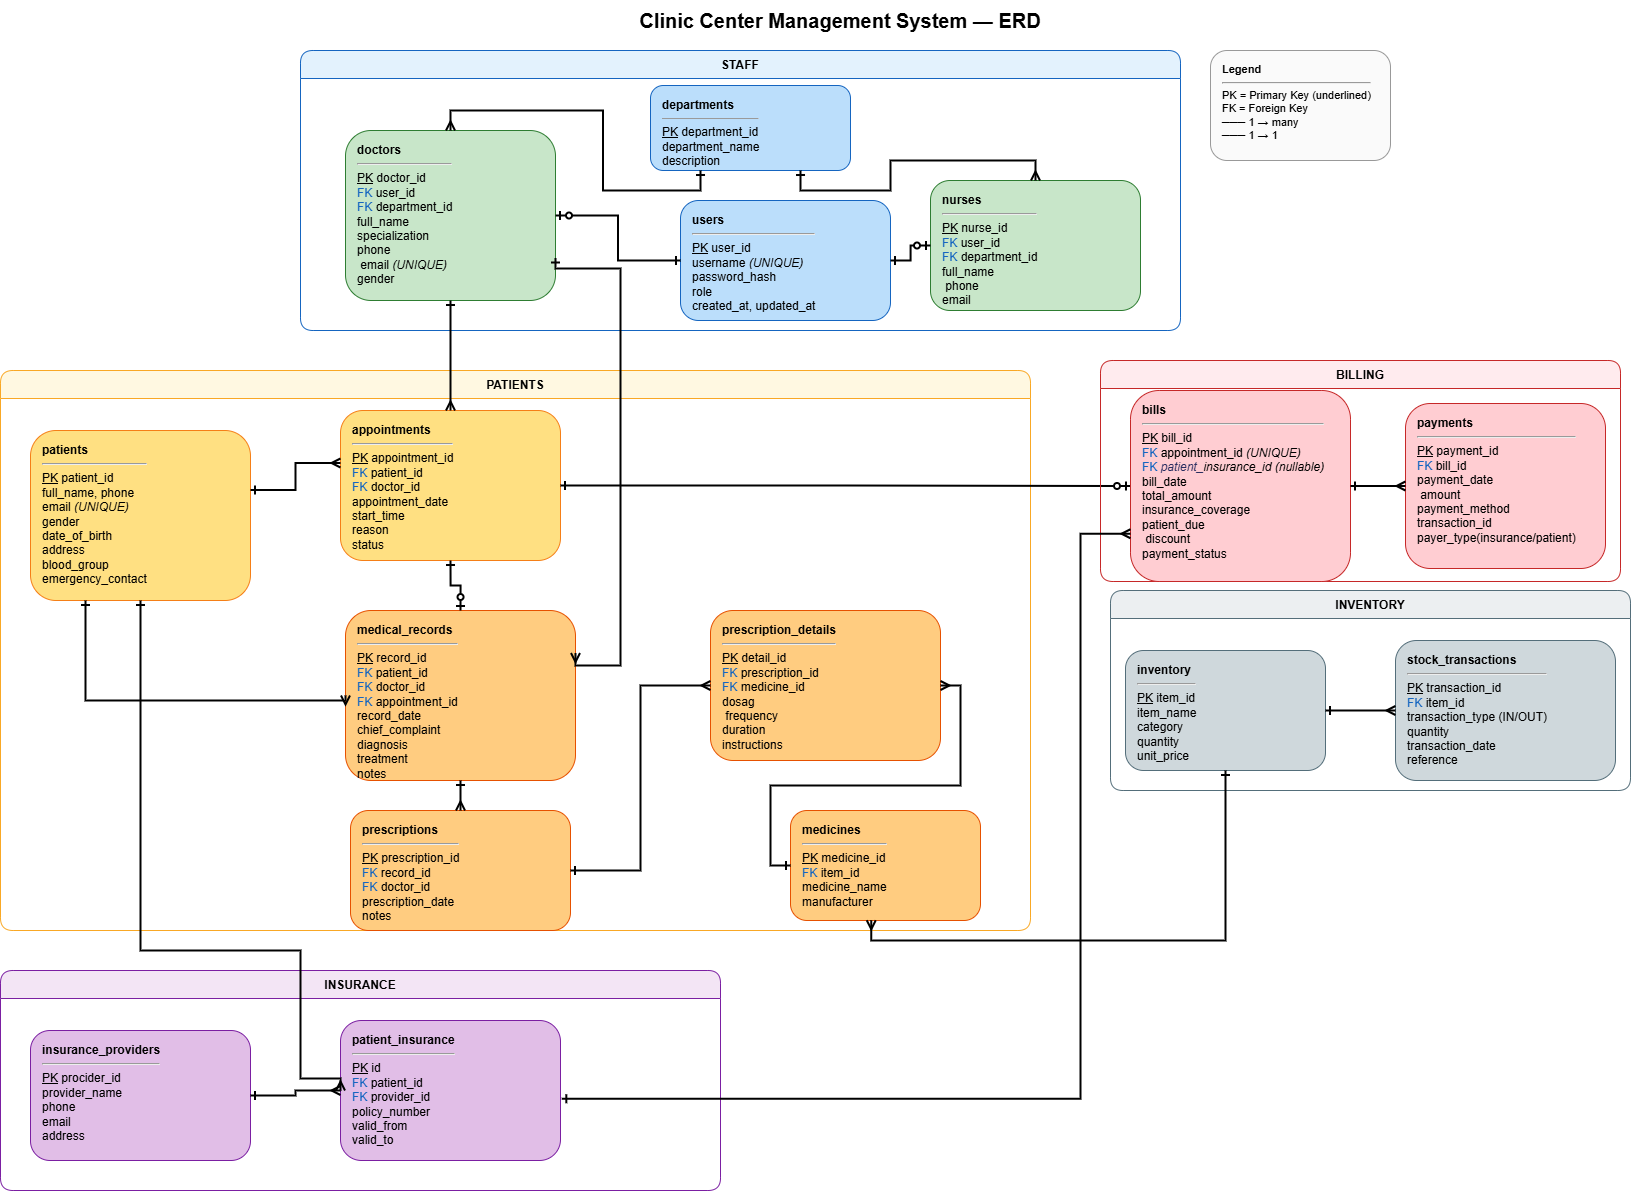

The diagram above was exported from draw.io. Its source (the exported page's mxGraphModel, read from the mxfile embedded in the PNG):
<mxGraphModel dx="1585" dy="885" grid="1" gridSize="10" guides="1" tooltips="1" connect="1" arrows="1" fold="1" page="1" pageScale="1" pageWidth="1600" pageHeight="1200" math="0" shadow="0">
  <root>
    <mxCell id="0" />
    <mxCell id="1" parent="0" />
    <mxCell id="title" parent="1" style="text;html=1;strokeColor=none;fillColor=none;align=center;verticalAlign=middle;whiteSpace=wrap;" value="&lt;font style=&quot;font-size: 20px;&quot;&gt;&lt;b&gt;Clinic Center Management System — ERD&lt;/b&gt;&lt;/font&gt;" vertex="1">
      <mxGeometry height="40" width="600" x="600" y="10" as="geometry" />
    </mxCell>
    <mxCell id="lane_staff" parent="1" style="swimlane;startSize=28;fillColor=#E3F2FD;strokeColor=#1565C0;fontStyle=1;rounded=1;" value="STAFF" vertex="1">
      <mxGeometry height="280" width="880" x="360" y="60" as="geometry" />
    </mxCell>
    <mxCell id="departments" parent="lane_staff" style="rounded=1;whiteSpace=wrap;html=1;align=left;verticalAlign=top;spacingLeft=10;spacingTop=6;fillColor=#BBDEFB;strokeColor=#1565C0;fontSize=12;" value="&lt;b&gt;departments&lt;/b&gt;&lt;hr size=&quot;1&quot;&gt;&lt;u&gt;PK&lt;/u&gt; department_id&lt;br&gt;department_name&lt;br&gt;description" vertex="1">
      <mxGeometry height="85" width="200" x="350" y="35" as="geometry" />
    </mxCell>
    <mxCell id="users" parent="lane_staff" style="rounded=1;whiteSpace=wrap;html=1;align=left;verticalAlign=top;spacingLeft=10;spacingTop=6;fillColor=#BBDEFB;strokeColor=#1565C0;fontSize=12;" value="&lt;b&gt;users&lt;/b&gt;&lt;hr&gt;&lt;u&gt;PK&lt;/u&gt; user_id&lt;br&gt;username &lt;i&gt;(UNIQUE)&lt;/i&gt;&lt;br&gt;password_hash&lt;br&gt;role&lt;br&gt;created_at, updated_at" vertex="1">
      <mxGeometry height="120" width="210" x="380" y="150" as="geometry" />
    </mxCell>
    <mxCell id="doctors" parent="lane_staff" style="rounded=1;whiteSpace=wrap;html=1;align=left;verticalAlign=top;spacingLeft=10;spacingTop=6;fillColor=#C8E6C9;strokeColor=#2E7D32;fontSize=12;" value="&lt;b&gt;doctors&lt;/b&gt;&lt;hr&gt;&lt;u&gt;PK&lt;/u&gt; doctor_id&lt;br&gt;&lt;font color=&quot;#1565C0&quot;&gt;FK&lt;/font&gt; user_id&lt;br&gt;&lt;font color=&quot;#1565C0&quot;&gt;FK&lt;/font&gt; department_id&lt;br&gt;full_name&lt;div&gt;specialization&lt;br&gt;phone&lt;/div&gt;&lt;div&gt;&amp;nbsp;email &lt;i&gt;(UNIQUE)&lt;/i&gt;&lt;br&gt;gender&lt;/div&gt;" vertex="1">
      <mxGeometry height="170" width="210" x="45" y="80" as="geometry" />
    </mxCell>
    <mxCell id="e1" edge="1" parent="lane_staff" source="departments" style="edgeStyle=orthogonalEdgeStyle;rounded=0;orthogonalLoop=1;jettySize=auto;html=1;endArrow=ERmany;startArrow=ERone;endFill=0;startFill=0;strokeWidth=2;exitX=0.25;exitY=1;exitDx=0;exitDy=0;entryX=0.5;entryY=0;entryDx=0;entryDy=0;" target="doctors">
      <mxGeometry relative="1" as="geometry" />
    </mxCell>
    <mxCell id="e3" edge="1" parent="lane_staff" source="users" style="edgeStyle=orthogonalEdgeStyle;rounded=0;orthogonalLoop=1;jettySize=auto;html=1;endArrow=ERzeroToOne;startArrow=ERone;endFill=0;startFill=0;strokeWidth=2;exitX=0;exitY=0.5;exitDx=0;exitDy=0;entryX=1;entryY=0.5;entryDx=0;entryDy=0;" target="doctors">
      <mxGeometry relative="1" as="geometry" />
    </mxCell>
    <mxCell id="lane_clinical" parent="1" style="swimlane;startSize=28;fillColor=#FFF8E1;strokeColor=#F9A825;fontStyle=1;rounded=1;" value="PATIENTS" vertex="1">
      <mxGeometry height="560" width="1030" x="60" y="380" as="geometry" />
    </mxCell>
    <mxCell id="prescriptions" parent="lane_clinical" style="rounded=1;whiteSpace=wrap;html=1;align=left;verticalAlign=top;spacingLeft=10;spacingTop=6;fillColor=#FFCC80;strokeColor=#E65100;fontSize=12;" value="&lt;b&gt;prescriptions&lt;/b&gt;&lt;hr&gt;&lt;u&gt;PK&lt;/u&gt; prescription_id&lt;br&gt;&lt;font color=&quot;#1565C0&quot;&gt;FK&lt;/font&gt; record_id&lt;br&gt;&lt;font color=&quot;#1565C0&quot;&gt;FK&lt;/font&gt; doctor_id&lt;br&gt;prescription_date&lt;div&gt;notes&lt;/div&gt;" vertex="1">
      <mxGeometry height="120" width="220" x="350" y="440" as="geometry" />
    </mxCell>
    <mxCell id="prescription_details" parent="lane_clinical" style="rounded=1;whiteSpace=wrap;html=1;align=left;verticalAlign=top;spacingLeft=10;spacingTop=6;fillColor=#FFCC80;strokeColor=#E65100;fontSize=12;" value="&lt;b&gt;prescription_details&lt;/b&gt;&lt;hr&gt;&lt;u&gt;PK&lt;/u&gt; detail_id&lt;br&gt;&lt;font color=&quot;#1565C0&quot;&gt;FK&lt;/font&gt; prescription_id&lt;br&gt;&lt;font color=&quot;#1565C0&quot;&gt;FK&lt;/font&gt; medicine_id&lt;br&gt;dosag&lt;div&gt;&amp;nbsp;frequency&lt;br&gt;duration&lt;/div&gt;&lt;div&gt;instructions&lt;/div&gt;" vertex="1">
      <mxGeometry height="150" width="230" x="710" y="240" as="geometry" />
    </mxCell>
    <mxCell id="e13" edge="1" parent="lane_clinical" source="prescriptions" style="edgeStyle=orthogonalEdgeStyle;rounded=0;orthogonalLoop=1;jettySize=auto;html=1;endArrow=ERmany;startArrow=ERone;endFill=0;startFill=0;strokeWidth=2;exitX=1;exitY=0.5;exitDx=0;exitDy=0;entryX=0;entryY=0.5;entryDx=0;entryDy=0;" target="prescription_details">
      <mxGeometry relative="1" as="geometry" />
    </mxCell>
    <mxCell id="medicines" parent="lane_clinical" style="rounded=1;whiteSpace=wrap;html=1;align=left;verticalAlign=top;spacingLeft=10;spacingTop=6;fillColor=#FFCC80;strokeColor=#E65100;fontSize=12;" value="&lt;b&gt;medicines&lt;/b&gt;&lt;hr&gt;&lt;u&gt;PK&lt;/u&gt; medicine_id&lt;br&gt;&lt;div&gt;&lt;span style=&quot;color: rgb(21, 101, 192); background-color: transparent;&quot;&gt;FK&lt;/span&gt;&amp;nbsp;item_id&lt;br&gt;medicine_name&lt;br&gt;manufacturer&lt;/div&gt;" vertex="1">
      <mxGeometry height="110" width="190" x="790" y="440" as="geometry" />
    </mxCell>
    <mxCell id="e14" edge="1" parent="lane_clinical" source="medicines" style="edgeStyle=orthogonalEdgeStyle;rounded=0;orthogonalLoop=1;jettySize=auto;html=1;endArrow=ERmany;startArrow=ERone;endFill=0;startFill=0;strokeWidth=2;exitX=0;exitY=0.5;exitDx=0;exitDy=0;entryX=1;entryY=0.5;entryDx=0;entryDy=0;" target="prescription_details">
      <mxGeometry relative="1" as="geometry" />
    </mxCell>
    <mxCell id="medical_records" parent="lane_clinical" style="rounded=1;whiteSpace=wrap;html=1;align=left;verticalAlign=top;spacingLeft=10;spacingTop=6;fillColor=#FFCC80;strokeColor=#E65100;fontSize=12;" value="&lt;b&gt;medical_records&lt;/b&gt;&lt;hr&gt;&lt;u&gt;PK&lt;/u&gt; record_id&lt;br&gt;&lt;font color=&quot;#1565C0&quot;&gt;FK&lt;/font&gt; patient_id&lt;br&gt;&lt;font color=&quot;#1565C0&quot;&gt;FK&lt;/font&gt; doctor_id&lt;br&gt;&lt;font color=&quot;#1565C0&quot;&gt;FK&lt;/font&gt; appointment_id&lt;br&gt;record_date&lt;div&gt;chief_complaint&lt;br&gt;diagnosis&lt;/div&gt;&lt;div&gt;treatment&lt;/div&gt;&lt;div&gt;notes&lt;/div&gt;" vertex="1">
      <mxGeometry height="170" width="230" x="345" y="240" as="geometry" />
    </mxCell>
    <mxCell id="e12" edge="1" parent="lane_clinical" source="medical_records" style="edgeStyle=orthogonalEdgeStyle;rounded=0;orthogonalLoop=1;jettySize=auto;html=1;endArrow=ERmany;startArrow=ERone;endFill=0;startFill=0;strokeWidth=2;exitX=0.5;exitY=1;exitDx=0;exitDy=0;entryX=0.5;entryY=0;entryDx=0;entryDy=0;" target="prescriptions">
      <mxGeometry relative="1" as="geometry" />
    </mxCell>
    <mxCell id="appointments" parent="lane_clinical" style="rounded=1;whiteSpace=wrap;html=1;align=left;verticalAlign=top;spacingLeft=10;spacingTop=6;fillColor=#FFE082;strokeColor=#F57F17;fontSize=12;" value="&lt;b&gt;appointments&lt;/b&gt;&lt;hr&gt;&lt;u&gt;PK&lt;/u&gt; appointment_id&lt;br&gt;&lt;font color=&quot;#1565C0&quot;&gt;FK&lt;/font&gt; patient_id&lt;br&gt;&lt;font color=&quot;#1565C0&quot;&gt;FK&lt;/font&gt; doctor_id&lt;br&gt;appointment_date&lt;br&gt;start_time&lt;br&gt;reason&lt;div&gt;status&lt;/div&gt;" vertex="1">
      <mxGeometry height="150" width="220" x="340" y="40" as="geometry" />
    </mxCell>
    <mxCell id="e9" edge="1" parent="lane_clinical" source="appointments" style="edgeStyle=orthogonalEdgeStyle;rounded=0;orthogonalLoop=1;jettySize=auto;html=1;endArrow=ERzeroToOne;startArrow=ERone;endFill=0;startFill=0;strokeWidth=2;exitX=0.5;exitY=1;exitDx=0;exitDy=0;entryX=0.5;entryY=0;entryDx=0;entryDy=0;" target="medical_records">
      <mxGeometry relative="1" as="geometry" />
    </mxCell>
    <mxCell id="lane_insurance" parent="1" style="swimlane;startSize=28;fillColor=#F3E5F5;strokeColor=#7B1FA2;fontStyle=1;rounded=1;" value="INSURANCE" vertex="1">
      <mxGeometry height="220" width="720" x="60" y="980" as="geometry" />
    </mxCell>
    <mxCell id="legend" parent="1" style="rounded=1;whiteSpace=wrap;html=1;align=left;verticalAlign=top;spacingLeft=10;spacingTop=6;fillColor=#FAFAFA;strokeColor=#999999;fontSize=11;" value="&lt;b&gt;Legend&lt;/b&gt;&lt;hr&gt;PK = Primary Key (underlined)&lt;br&gt;FK = Foreign Key&lt;br&gt;─── 1 → many&lt;br&gt;─── 1 → 1" vertex="1">
      <mxGeometry height="110" width="180" x="1270" y="60" as="geometry" />
    </mxCell>
    <mxCell id="nurses" parent="1" style="rounded=1;whiteSpace=wrap;html=1;align=left;verticalAlign=top;spacingLeft=10;spacingTop=6;fillColor=#C8E6C9;strokeColor=#2E7D32;fontSize=12;" value="&lt;b&gt;nurses&lt;/b&gt;&lt;hr&gt;&lt;u&gt;PK&lt;/u&gt; nurse_id&lt;br&gt;&lt;font color=&quot;#1565C0&quot;&gt;FK&lt;/font&gt; user_id&lt;br&gt;&lt;font color=&quot;#1565C0&quot;&gt;FK&lt;/font&gt; department_id&lt;br&gt;full_name&lt;div&gt;&amp;nbsp;phone&lt;/div&gt;&lt;div&gt;email&lt;/div&gt;" vertex="1">
      <mxGeometry height="130" width="210" x="990" y="190" as="geometry" />
    </mxCell>
    <mxCell id="patients" parent="1" style="rounded=1;whiteSpace=wrap;html=1;align=left;verticalAlign=top;spacingLeft=10;spacingTop=6;fillColor=#FFE082;strokeColor=#F57F17;fontSize=12;" value="&lt;b&gt;patients&lt;/b&gt;&lt;hr&gt;&lt;u&gt;PK&lt;/u&gt; patient_id&lt;br&gt;full_name, phone&lt;br&gt;email &lt;i&gt;(UNIQUE)&lt;/i&gt;&lt;div&gt;gender&lt;br&gt;date_of_birth&lt;/div&gt;&lt;div&gt;address&lt;br&gt;blood_group&lt;br&gt;emergency_contact&lt;br&gt;&lt;/div&gt;" vertex="1">
      <mxGeometry height="170" width="220" x="90" y="440" as="geometry" />
    </mxCell>
    <mxCell id="insurance_providers" parent="1" style="rounded=1;whiteSpace=wrap;html=1;align=left;verticalAlign=top;spacingLeft=10;spacingTop=6;fillColor=#E1BEE7;strokeColor=#7B1FA2;fontSize=12;" value="&lt;b&gt;insurance_providers&lt;/b&gt;&lt;hr&gt;&lt;u&gt;PK&lt;/u&gt; procider_id&lt;br&gt;provider_name&lt;br&gt;phone&lt;div&gt;email&lt;/div&gt;&lt;div&gt;address&lt;/div&gt;" vertex="1">
      <mxGeometry height="130" width="220" x="90" y="1040" as="geometry" />
    </mxCell>
    <mxCell id="patient_insurance" parent="1" style="rounded=1;whiteSpace=wrap;html=1;align=left;verticalAlign=top;spacingLeft=10;spacingTop=6;fillColor=#E1BEE7;strokeColor=#7B1FA2;fontSize=12;" value="&lt;b&gt;patient_insurance&lt;/b&gt;&lt;hr&gt;&lt;u&gt;PK&lt;/u&gt; id&lt;br&gt;&lt;font color=&quot;#1565C0&quot;&gt;FK&lt;/font&gt; patient_id&lt;br&gt;&lt;font color=&quot;#1565C0&quot;&gt;FK&lt;/font&gt; provider_id&lt;br&gt;policy_number&lt;br&gt;valid_from&lt;div&gt;valid_to&lt;/div&gt;" vertex="1">
      <mxGeometry height="140" width="220" x="400" y="1030" as="geometry" />
    </mxCell>
    <mxCell id="e2" edge="1" parent="1" source="departments" style="edgeStyle=orthogonalEdgeStyle;rounded=0;orthogonalLoop=1;jettySize=auto;html=1;endArrow=ERmany;startArrow=ERone;endFill=0;startFill=0;strokeWidth=2;exitX=0.75;exitY=1;exitDx=0;exitDy=0;entryX=0.5;entryY=0;entryDx=0;entryDy=0;" target="nurses">
      <mxGeometry relative="1" as="geometry" />
    </mxCell>
    <mxCell id="e4" edge="1" parent="1" source="users" style="edgeStyle=orthogonalEdgeStyle;rounded=0;orthogonalLoop=1;jettySize=auto;html=1;endArrow=ERzeroToOne;startArrow=ERone;endFill=0;startFill=0;strokeWidth=2;exitX=1;exitY=0.5;exitDx=0;exitDy=0;entryX=0;entryY=0.5;entryDx=0;entryDy=0;" target="nurses">
      <mxGeometry relative="1" as="geometry" />
    </mxCell>
    <mxCell id="e5" edge="1" parent="1" source="patients" style="edgeStyle=orthogonalEdgeStyle;rounded=0;orthogonalLoop=1;jettySize=auto;html=1;endArrow=ERmany;startArrow=ERone;endFill=0;startFill=0;strokeWidth=2;exitX=1;exitY=0.35;exitDx=0;exitDy=0;entryX=0;entryY=0.35;entryDx=0;entryDy=0;" target="appointments">
      <mxGeometry relative="1" as="geometry" />
    </mxCell>
    <mxCell id="e6" edge="1" parent="1" source="doctors" style="edgeStyle=orthogonalEdgeStyle;rounded=0;orthogonalLoop=1;jettySize=auto;html=1;endArrow=ERmany;startArrow=ERone;endFill=0;startFill=0;strokeWidth=2;exitX=0.5;exitY=1;exitDx=0;exitDy=0;entryX=0.5;entryY=0;entryDx=0;entryDy=0;" target="appointments">
      <mxGeometry relative="1" as="geometry" />
    </mxCell>
    <mxCell id="e7" edge="1" parent="1" source="appointments" style="edgeStyle=orthogonalEdgeStyle;rounded=0;orthogonalLoop=1;jettySize=auto;html=1;endArrow=ERzeroToOne;startArrow=ERone;endFill=0;startFill=0;strokeWidth=2;exitX=1;exitY=0.5;exitDx=0;exitDy=0;entryX=0;entryY=0.5;entryDx=0;entryDy=0;" target="bills">
      <mxGeometry relative="1" as="geometry" />
    </mxCell>
    <mxCell id="e10" edge="1" parent="1" source="patients" style="edgeStyle=orthogonalEdgeStyle;rounded=0;orthogonalLoop=1;jettySize=auto;html=1;endArrow=ERmany;startArrow=ERone;endFill=0;startFill=0;strokeWidth=2;exitX=0.25;exitY=1;exitDx=0;exitDy=0;entryX=0;entryY=0.5;entryDx=0;entryDy=0;" target="medical_records">
      <mxGeometry relative="1" as="geometry">
        <Array as="points">
          <mxPoint x="145" y="710" />
        </Array>
      </mxGeometry>
    </mxCell>
    <mxCell id="e11" edge="1" parent="1" source="doctors" style="edgeStyle=orthogonalEdgeStyle;rounded=0;orthogonalLoop=1;jettySize=auto;html=1;endArrow=ERmany;startArrow=ERone;endFill=0;startFill=0;strokeWidth=2;exitX=1;exitY=0.75;exitDx=0;exitDy=0;entryX=1;entryY=0.25;entryDx=0;entryDy=0;" target="medical_records">
      <mxGeometry relative="1" as="geometry">
        <Array as="points">
          <mxPoint x="680" y="278" />
          <mxPoint x="680" y="675" />
        </Array>
      </mxGeometry>
    </mxCell>
    <mxCell id="e15" edge="1" parent="1" source="patients" style="edgeStyle=orthogonalEdgeStyle;rounded=0;orthogonalLoop=1;jettySize=auto;html=1;endArrow=ERmany;startArrow=ERone;endFill=0;startFill=0;strokeWidth=2;exitX=0.5;exitY=1;exitDx=0;exitDy=0;entryX=0;entryY=0.5;entryDx=0;entryDy=0;" target="patient_insurance">
      <mxGeometry relative="1" as="geometry">
        <Array as="points">
          <mxPoint x="200" y="960" />
          <mxPoint x="360" y="960" />
          <mxPoint x="360" y="1088" />
        </Array>
      </mxGeometry>
    </mxCell>
    <mxCell id="e16" edge="1" parent="1" source="insurance_providers" style="edgeStyle=orthogonalEdgeStyle;rounded=0;orthogonalLoop=1;jettySize=auto;html=1;endArrow=ERmany;startArrow=ERone;endFill=0;startFill=0;strokeWidth=2;exitX=1;exitY=0.5;exitDx=0;exitDy=0;entryX=0;entryY=0.5;entryDx=0;entryDy=0;" target="patient_insurance">
      <mxGeometry relative="1" as="geometry" />
    </mxCell>
    <mxCell id="WjSuYc6aZ7GhskK_Yr7O-1" connectable="0" parent="1" style="group" value="" vertex="1">
      <mxGeometry height="200" width="520" x="1170" y="600" as="geometry" />
    </mxCell>
    <mxCell id="lane_inventory" parent="WjSuYc6aZ7GhskK_Yr7O-1" style="swimlane;startSize=28;fillColor=#ECEFF1;strokeColor=#546E7A;fontStyle=1;rounded=1;" value="INVENTORY" vertex="1">
      <mxGeometry height="200" width="520" as="geometry" />
    </mxCell>
    <mxCell id="inventory" parent="WjSuYc6aZ7GhskK_Yr7O-1" style="rounded=1;whiteSpace=wrap;html=1;align=left;verticalAlign=top;spacingLeft=10;spacingTop=6;fillColor=#CFD8DC;strokeColor=#546E7A;fontSize=12;" value="&lt;b&gt;inventory&lt;/b&gt;&lt;hr&gt;&lt;u&gt;PK&lt;/u&gt; item_id&lt;br&gt;item_name&lt;div&gt;category&lt;br&gt;quantity&lt;/div&gt;&lt;div&gt;unit_price&lt;/div&gt;" vertex="1">
      <mxGeometry height="120" width="200" x="15" y="60" as="geometry" />
    </mxCell>
    <mxCell id="stock_transactions" parent="WjSuYc6aZ7GhskK_Yr7O-1" style="rounded=1;whiteSpace=wrap;html=1;align=left;verticalAlign=top;spacingLeft=10;spacingTop=6;fillColor=#CFD8DC;strokeColor=#546E7A;fontSize=12;" value="&lt;b&gt;stock_transactions&lt;/b&gt;&lt;hr&gt;&lt;u&gt;PK&lt;/u&gt; transaction_id&lt;br&gt;&lt;font color=&quot;#1565C0&quot;&gt;FK&lt;/font&gt; item_id&lt;br&gt;transaction_type (IN/OUT)&lt;br&gt;quantity&lt;div&gt;transaction_date&lt;br&gt;reference&lt;/div&gt;" vertex="1">
      <mxGeometry height="140" width="220" x="285" y="50" as="geometry" />
    </mxCell>
    <mxCell id="e17" edge="1" parent="WjSuYc6aZ7GhskK_Yr7O-1" source="inventory" style="edgeStyle=orthogonalEdgeStyle;rounded=0;orthogonalLoop=1;jettySize=auto;html=1;endArrow=ERmany;startArrow=ERone;endFill=0;startFill=0;strokeWidth=2;exitX=1;exitY=0.5;exitDx=0;exitDy=0;entryX=0;entryY=0.5;entryDx=0;entryDy=0;" target="stock_transactions">
      <mxGeometry relative="1" as="geometry" />
    </mxCell>
    <mxCell id="WjSuYc6aZ7GhskK_Yr7O-2" connectable="0" parent="1" style="group" value="" vertex="1">
      <mxGeometry height="221" width="520" x="1160" y="370" as="geometry" />
    </mxCell>
    <mxCell id="lane_billing" parent="WjSuYc6aZ7GhskK_Yr7O-2" style="swimlane;startSize=28;fillColor=#FFEBEE;strokeColor=#C62828;fontStyle=1;rounded=1;" value="BILLING" vertex="1">
      <mxGeometry height="221" width="520" as="geometry" />
    </mxCell>
    <mxCell id="bills" parent="lane_billing" style="rounded=1;whiteSpace=wrap;html=1;align=left;verticalAlign=top;spacingLeft=10;spacingTop=6;fillColor=#FFCDD2;strokeColor=#C62828;fontSize=12;" value="&lt;b&gt;bills&lt;/b&gt;&lt;hr&gt;&lt;u&gt;PK&lt;/u&gt; bill_id&lt;br&gt;&lt;font color=&quot;#1565C0&quot;&gt;FK&lt;/font&gt; appointment_id &lt;i&gt;(UNIQUE)&lt;br&gt;&lt;/i&gt;&lt;div&gt;&lt;span style=&quot;color: rgb(21, 101, 192); background-color: transparent;&quot;&gt;FK&lt;/span&gt;&lt;i&gt;&lt;font style=&quot;color: light-dark(rgb(42, 46, 96), rgb(237, 237, 237));&quot;&gt;&amp;nbsp;patient_&lt;/font&gt;insurance_id (nullable)&lt;/i&gt;&lt;/div&gt;&lt;div&gt;bill_date&lt;div&gt;total_amount&lt;br&gt;&lt;/div&gt;&lt;div&gt;insurance_coverage&lt;/div&gt;&lt;div&gt;patient_due&lt;/div&gt;&lt;div&gt;&amp;nbsp;discount&lt;br&gt;payment_status&lt;/div&gt;&lt;/div&gt;" vertex="1">
      <mxGeometry height="191" width="220" x="30" y="30" as="geometry" />
    </mxCell>
    <mxCell id="payments" parent="lane_billing" style="rounded=1;whiteSpace=wrap;html=1;align=left;verticalAlign=top;spacingLeft=10;spacingTop=6;fillColor=#FFCDD2;strokeColor=#C62828;fontSize=12;" value="&lt;b&gt;payments&lt;/b&gt;&lt;hr&gt;&lt;u&gt;PK&lt;/u&gt; payment_id&lt;br&gt;&lt;font color=&quot;#1565C0&quot;&gt;FK&lt;/font&gt; bill_id&lt;div&gt;payment_date&lt;div&gt;&amp;nbsp;amount&lt;br&gt;payment_method&lt;br&gt;transaction_id&lt;/div&gt;&lt;/div&gt;&lt;div&gt;payer_type(insurance/patient)&lt;/div&gt;" vertex="1">
      <mxGeometry height="165" width="200" x="305" y="43" as="geometry" />
    </mxCell>
    <mxCell id="e8" edge="1" parent="lane_billing" source="bills" style="edgeStyle=orthogonalEdgeStyle;rounded=0;orthogonalLoop=1;jettySize=auto;html=1;endArrow=ERmany;startArrow=ERone;endFill=0;startFill=0;strokeWidth=2;exitX=1;exitY=0.5;exitDx=0;exitDy=0;entryX=0;entryY=0.5;entryDx=0;entryDy=0;" target="payments">
      <mxGeometry relative="1" as="geometry" />
    </mxCell>
    <mxCell id="JQaxVT8gHqj0Rqi2mCbv-1" edge="1" parent="1" source="patient_insurance" style="edgeStyle=orthogonalEdgeStyle;rounded=0;orthogonalLoop=1;jettySize=auto;html=1;endArrow=ERmany;startArrow=ERone;endFill=0;startFill=0;strokeWidth=2;exitX=1.006;exitY=0.559;exitDx=0;exitDy=0;exitPerimeter=0;entryX=0;entryY=0.75;entryDx=0;entryDy=0;" target="bills">
      <mxGeometry relative="1" as="geometry">
        <Array as="points">
          <mxPoint x="1140" y="1108" />
          <mxPoint x="1140" y="543" />
        </Array>
        <mxPoint x="730" y="1104.1399999999999" as="sourcePoint" />
        <mxPoint x="1124" y="540" as="targetPoint" />
      </mxGeometry>
    </mxCell>
    <mxCell id="JQaxVT8gHqj0Rqi2mCbv-4" edge="1" parent="1" source="inventory" style="edgeStyle=orthogonalEdgeStyle;rounded=0;orthogonalLoop=1;jettySize=auto;html=1;endArrow=ERmany;startArrow=ERone;endFill=0;startFill=0;strokeWidth=2;entryX=0.425;entryY=0.998;entryDx=0;entryDy=0;exitX=0.5;exitY=1;exitDx=0;exitDy=0;entryPerimeter=0;" target="medicines">
      <mxGeometry relative="1" as="geometry">
        <mxPoint x="1150" y="790" as="sourcePoint" />
        <mxPoint x="890" y="990" as="targetPoint" />
      </mxGeometry>
    </mxCell>
  </root>
</mxGraphModel>